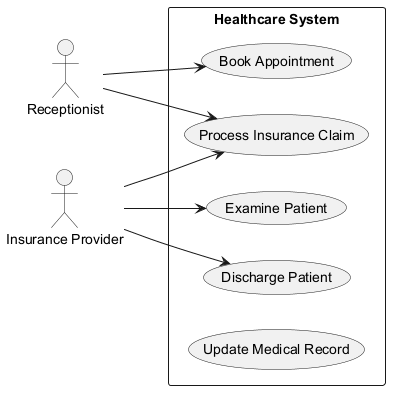

The diagram above was rendered by PlantUML. Its source (embedded in the PNG):
@startuml
skinparam backgroundColor #FFFFFF
skinparam classBackgroundColor #F3E5F5
skinparam classBorderColor #6A1B9A
left to right direction
actor "Receptionist" as R
actor "Insurance Provider" as IP
rectangle "Healthcare System" {
  usecase "Process Insurance Claim" as UC_ProcessInsuranceClaim
  usecase "Book Appointment" as UC_BookAppointment
  usecase "Discharge Patient" as UC_DischargePatient
  usecase "Examine Patient" as UC_ExaminePatient
  usecase "Update Medical Record" as UC_UpdateMedicalRecord
}
R --> UC_BookAppointment
R --> UC_ProcessInsuranceClaim
IP --> UC_ProcessInsuranceClaim
IP --> UC_DischargePatient
IP --> UC_ExaminePatient
@enduml